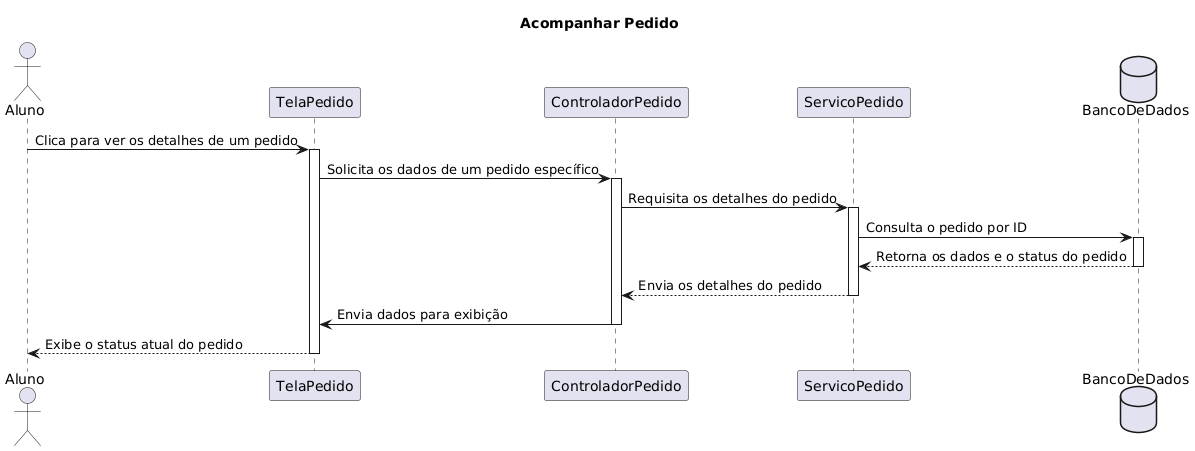

The diagram above was rendered by PlantUML. Its source (embedded in the PNG):
@startuml
title Acompanhar Pedido

actor Aluno
participant "TelaPedido" as Tela
participant "ControladorPedido" as Controlador
participant "ServicoPedido" as Servico
database "BancoDeDados" as BD

Aluno -> Tela : Clica para ver os detalhes de um pedido
activate Tela
Tela -> Controlador : Solicita os dados de um pedido específico
activate Controlador
Controlador -> Servico : Requisita os detalhes do pedido
activate Servico
Servico -> BD : Consulta o pedido por ID
activate BD
BD --> Servico : Retorna os dados e o status do pedido
deactivate BD
Servico --> Controlador : Envia os detalhes do pedido
deactivate Servico
Controlador -> Tela : Envia dados para exibição
deactivate Controlador
Tela --> Aluno : Exibe o status atual do pedido
deactivate Tela
@enduml